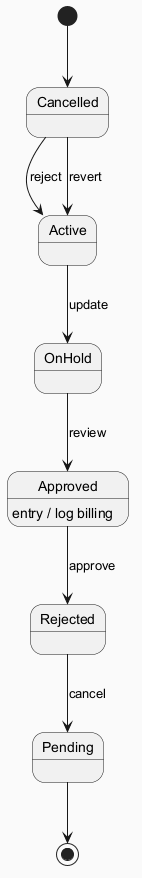

The diagram above was rendered by PlantUML. Its source (embedded in the PNG):
@startuml
skinparam backgroundColor #FAFAFA
skinparam classBackgroundColor #FFF3E0
skinparam classBorderColor #E65100
[*] --> Cancelled
Cancelled --> Active : reject
Active --> OnHold : update
OnHold --> Approved : review
Approved --> Rejected : approve
Approved : entry / log billing
Rejected --> Pending : cancel
Cancelled --> Active : revert
Pending --> [*]
@enduml